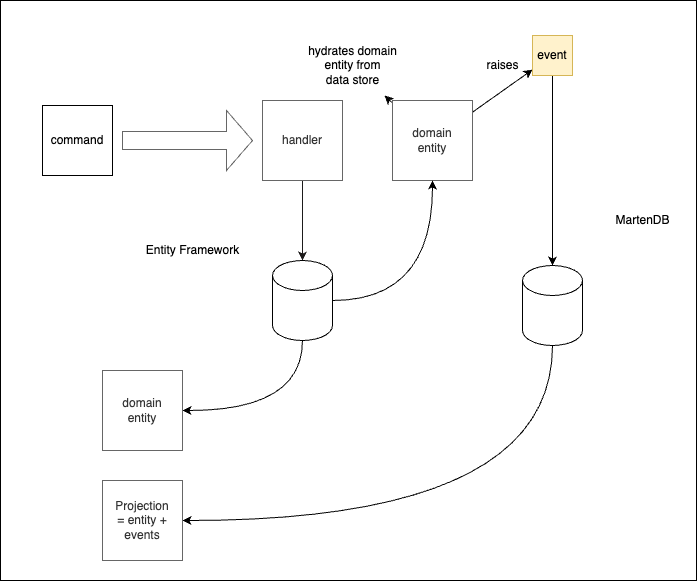

The diagram above was exported from draw.io. Its source (the exported page's mxGraphModel, read from the mxfile embedded in the PNG):
<mxGraphModel dx="907" dy="646" grid="1" gridSize="12" guides="1" tooltips="1" connect="1" arrows="1" fold="1" page="0" pageScale="1" pageWidth="850" pageHeight="1100" background="#cdcdcd" math="0" shadow="0">
  <root>
    <mxCell id="0" />
    <mxCell id="1" parent="0" />
    <mxCell id="60" value="" style="whiteSpace=wrap;html=1;" vertex="1" parent="1">
      <mxGeometry x="48" y="200" width="696" height="580" as="geometry" />
    </mxCell>
    <mxCell id="40" value="" style="edgeStyle=orthogonalEdgeStyle;html=1;strokeColor=#1d1b1b;rounded=0;curved=1;" parent="1" source="18" target="47" edge="1">
      <mxGeometry relative="1" as="geometry">
        <mxPoint x="330" y="470" as="targetPoint" />
      </mxGeometry>
    </mxCell>
    <mxCell id="18" value="handler" style="whiteSpace=wrap;html=1;aspect=fixed;fillColor=none;strokeColor=#666666;fontColor=#333333;rounded=0;" parent="1" vertex="1">
      <mxGeometry x="310" y="300" width="80" height="80" as="geometry" />
    </mxCell>
    <mxCell id="36" value="command" style="whiteSpace=wrap;html=1;aspect=fixed;fillColor=none;strokeColor=#000000;rounded=0;" parent="1" vertex="1">
      <mxGeometry x="90" y="305" width="70" height="70" as="geometry" />
    </mxCell>
    <mxCell id="38" value="" style="shape=singleArrow;whiteSpace=wrap;html=1;fillColor=none;fontColor=#333333;strokeColor=#666666;rounded=0;" parent="1" vertex="1">
      <mxGeometry x="170" y="310" width="130" height="60" as="geometry" />
    </mxCell>
    <mxCell id="45" value="" style="edgeStyle=none;html=1;rounded=0;" parent="1" source="39" target="44" edge="1">
      <mxGeometry relative="1" as="geometry" />
    </mxCell>
    <mxCell id="49" style="edgeStyle=none;html=1;rounded=0;" parent="1" source="39" target="46" edge="1">
      <mxGeometry relative="1" as="geometry" />
    </mxCell>
    <mxCell id="39" value="domain&lt;br&gt;entity" style="whiteSpace=wrap;html=1;aspect=fixed;fillColor=none;strokeColor=#666666;fontColor=#333333;rounded=0;" parent="1" vertex="1">
      <mxGeometry x="440" y="300" width="80" height="80" as="geometry" />
    </mxCell>
    <mxCell id="44" value="hydrates domain&lt;br&gt;entity from &lt;br&gt;data store" style="text;html=1;align=center;verticalAlign=middle;resizable=0;points=[];autosize=1;strokeColor=none;fillColor=none;fontColor=#000000;rounded=0;" parent="1" vertex="1">
      <mxGeometry x="345" y="235" width="110" height="60" as="geometry" />
    </mxCell>
    <mxCell id="55" style="edgeStyle=none;html=1;rounded=0;" parent="1" source="46" target="51" edge="1">
      <mxGeometry relative="1" as="geometry" />
    </mxCell>
    <mxCell id="46" value="event" style="whiteSpace=wrap;html=1;aspect=fixed;fillColor=#fff2cc;strokeColor=#d6b656;rounded=0;" parent="1" vertex="1">
      <mxGeometry x="580" y="235" width="40" height="40" as="geometry" />
    </mxCell>
    <mxCell id="48" style="edgeStyle=orthogonalEdgeStyle;html=1;entryX=0.5;entryY=1;entryDx=0;entryDy=0;rounded=0;curved=1;" parent="1" source="47" target="39" edge="1">
      <mxGeometry relative="1" as="geometry" />
    </mxCell>
    <mxCell id="57" style="edgeStyle=orthogonalEdgeStyle;html=1;entryX=1;entryY=0.5;entryDx=0;entryDy=0;curved=1;rounded=0;" parent="1" source="47" target="56" edge="1">
      <mxGeometry relative="1" as="geometry">
        <Array as="points">
          <mxPoint x="350" y="610" />
        </Array>
      </mxGeometry>
    </mxCell>
    <mxCell id="47" value="" style="shape=cylinder3;whiteSpace=wrap;html=1;boundedLbl=1;backgroundOutline=1;size=15;strokeColor=#000000;fillColor=none;rounded=0;" parent="1" vertex="1">
      <mxGeometry x="320" y="460" width="60" height="80" as="geometry" />
    </mxCell>
    <mxCell id="50" value="raises" style="text;html=1;align=center;verticalAlign=middle;resizable=0;points=[];autosize=1;strokeColor=none;fillColor=none;rounded=0;" parent="1" vertex="1">
      <mxGeometry x="520" y="250" width="60" height="30" as="geometry" />
    </mxCell>
    <mxCell id="59" style="edgeStyle=orthogonalEdgeStyle;curved=1;html=1;entryX=1;entryY=0.5;entryDx=0;entryDy=0;rounded=0;exitX=0.5;exitY=1;exitDx=0;exitDy=0;exitPerimeter=0;" parent="1" source="51" target="58" edge="1">
      <mxGeometry relative="1" as="geometry">
        <Array as="points">
          <mxPoint x="600" y="720" />
        </Array>
      </mxGeometry>
    </mxCell>
    <mxCell id="51" value="" style="shape=cylinder3;whiteSpace=wrap;html=1;boundedLbl=1;backgroundOutline=1;size=15;strokeColor=#000000;fillColor=none;rounded=0;" parent="1" vertex="1">
      <mxGeometry x="570" y="465" width="60" height="80" as="geometry" />
    </mxCell>
    <mxCell id="53" value="Entity Framework" style="text;html=1;align=center;verticalAlign=middle;resizable=0;points=[];autosize=1;strokeColor=none;fillColor=none;rounded=0;" parent="1" vertex="1">
      <mxGeometry x="180" y="435" width="120" height="30" as="geometry" />
    </mxCell>
    <mxCell id="54" value="MartenDB" style="text;html=1;align=center;verticalAlign=middle;resizable=0;points=[];autosize=1;strokeColor=none;fillColor=none;rounded=0;" parent="1" vertex="1">
      <mxGeometry x="650" y="405" width="80" height="30" as="geometry" />
    </mxCell>
    <mxCell id="56" value="domain&lt;br&gt;entity" style="whiteSpace=wrap;html=1;aspect=fixed;fillColor=none;strokeColor=#666666;fontColor=#333333;rounded=0;" parent="1" vertex="1">
      <mxGeometry x="150" y="570" width="80" height="80" as="geometry" />
    </mxCell>
    <mxCell id="58" value="Projection&lt;br&gt;= entity + events" style="whiteSpace=wrap;html=1;aspect=fixed;fillColor=none;strokeColor=#666666;fontColor=#333333;rounded=0;" parent="1" vertex="1">
      <mxGeometry x="150" y="680" width="80" height="80" as="geometry" />
    </mxCell>
  </root>
</mxGraphModel>